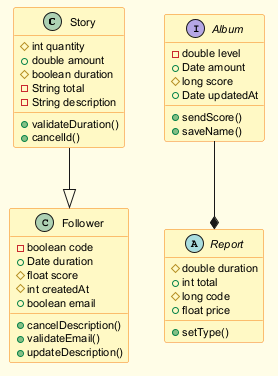

The diagram above was rendered by PlantUML. Its source (embedded in the PNG):
@startuml
skinparam backgroundColor #FFFDE7
skinparam classBackgroundColor #FFF9C4
skinparam classBorderColor #F57F17
skinparam defaultFontSize 11
class Story {
  #int quantity
  +double amount
  #boolean duration
  -String total
  -String description
  +validateDuration()
  +cancelId()
}
abstract class Report {
  #double duration
  +int total
  #long code
  +float price
  +setType()
}
interface Album {
  -double level
  +Date amount
  #long score
  +Date updatedAt
  +sendScore()
  +saveName()
}
class Follower {
  -boolean code
  +Date duration
  #float score
  #int createdAt
  +boolean email
  +cancelDescription()
  +validateEmail()
  +updateDescription()
}
Album --* Report
Story --|> Follower
@enduml